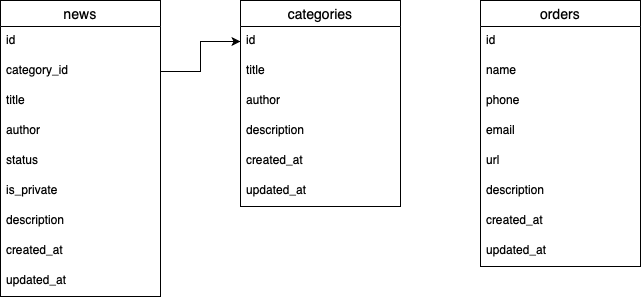

The diagram above was exported from draw.io. Its source (the exported page's mxGraphModel, read from the mxfile embedded in the PNG):
<mxGraphModel dx="788" dy="517" grid="1" gridSize="10" guides="1" tooltips="1" connect="1" arrows="1" fold="1" page="1" pageScale="1" pageWidth="3300" pageHeight="2339" math="0" shadow="0">
  <root>
    <mxCell id="0" />
    <mxCell id="1" parent="0" />
    <mxCell id="H-1JGoJgw5r-LraCsB_R-25" value="categories" style="swimlane;fontStyle=0;childLayout=stackLayout;horizontal=1;startSize=26;horizontalStack=0;resizeParent=1;resizeParentMax=0;resizeLast=0;collapsible=1;marginBottom=0;align=center;fontSize=14;fillColor=none;" vertex="1" parent="1">
      <mxGeometry x="280" y="40" width="160" height="206" as="geometry" />
    </mxCell>
    <mxCell id="H-1JGoJgw5r-LraCsB_R-18" value="id&#10;" style="text;strokeColor=none;fillColor=none;spacingLeft=4;spacingRight=4;overflow=hidden;rotatable=0;points=[[0,0.5],[1,0.5]];portConstraint=eastwest;fontSize=12;" vertex="1" parent="H-1JGoJgw5r-LraCsB_R-25">
      <mxGeometry y="26" width="160" height="30" as="geometry" />
    </mxCell>
    <mxCell id="H-1JGoJgw5r-LraCsB_R-26" value="title" style="text;strokeColor=none;fillColor=none;spacingLeft=4;spacingRight=4;overflow=hidden;rotatable=0;points=[[0,0.5],[1,0.5]];portConstraint=eastwest;fontSize=12;" vertex="1" parent="H-1JGoJgw5r-LraCsB_R-25">
      <mxGeometry y="56" width="160" height="30" as="geometry" />
    </mxCell>
    <mxCell id="H-1JGoJgw5r-LraCsB_R-19" value="author" style="text;strokeColor=none;fillColor=none;spacingLeft=4;spacingRight=4;overflow=hidden;rotatable=0;points=[[0,0.5],[1,0.5]];portConstraint=eastwest;fontSize=12;" vertex="1" parent="H-1JGoJgw5r-LraCsB_R-25">
      <mxGeometry y="86" width="160" height="30" as="geometry" />
    </mxCell>
    <mxCell id="H-1JGoJgw5r-LraCsB_R-27" value="description" style="text;strokeColor=none;fillColor=none;spacingLeft=4;spacingRight=4;overflow=hidden;rotatable=0;points=[[0,0.5],[1,0.5]];portConstraint=eastwest;fontSize=12;" vertex="1" parent="H-1JGoJgw5r-LraCsB_R-25">
      <mxGeometry y="116" width="160" height="30" as="geometry" />
    </mxCell>
    <mxCell id="H-1JGoJgw5r-LraCsB_R-20" value="created_at" style="text;strokeColor=none;fillColor=none;spacingLeft=4;spacingRight=4;overflow=hidden;rotatable=0;points=[[0,0.5],[1,0.5]];portConstraint=eastwest;fontSize=12;" vertex="1" parent="H-1JGoJgw5r-LraCsB_R-25">
      <mxGeometry y="146" width="160" height="30" as="geometry" />
    </mxCell>
    <mxCell id="H-1JGoJgw5r-LraCsB_R-29" value="updated_at" style="text;strokeColor=none;fillColor=none;spacingLeft=4;spacingRight=4;overflow=hidden;rotatable=0;points=[[0,0.5],[1,0.5]];portConstraint=eastwest;fontSize=12;" vertex="1" parent="H-1JGoJgw5r-LraCsB_R-25">
      <mxGeometry y="176" width="160" height="30" as="geometry" />
    </mxCell>
    <mxCell id="H-1JGoJgw5r-LraCsB_R-32" value="orders" style="swimlane;fontStyle=0;childLayout=stackLayout;horizontal=1;startSize=26;horizontalStack=0;resizeParent=1;resizeParentMax=0;resizeLast=0;collapsible=1;marginBottom=0;align=center;fontSize=14;fillColor=none;" vertex="1" parent="1">
      <mxGeometry x="520" y="40" width="160" height="266" as="geometry" />
    </mxCell>
    <mxCell id="H-1JGoJgw5r-LraCsB_R-33" value="id&#10;" style="text;strokeColor=none;fillColor=none;spacingLeft=4;spacingRight=4;overflow=hidden;rotatable=0;points=[[0,0.5],[1,0.5]];portConstraint=eastwest;fontSize=12;" vertex="1" parent="H-1JGoJgw5r-LraCsB_R-32">
      <mxGeometry y="26" width="160" height="30" as="geometry" />
    </mxCell>
    <mxCell id="H-1JGoJgw5r-LraCsB_R-34" value="name" style="text;strokeColor=none;fillColor=none;spacingLeft=4;spacingRight=4;overflow=hidden;rotatable=0;points=[[0,0.5],[1,0.5]];portConstraint=eastwest;fontSize=12;" vertex="1" parent="H-1JGoJgw5r-LraCsB_R-32">
      <mxGeometry y="56" width="160" height="30" as="geometry" />
    </mxCell>
    <mxCell id="H-1JGoJgw5r-LraCsB_R-35" value="phone" style="text;strokeColor=none;fillColor=none;spacingLeft=4;spacingRight=4;overflow=hidden;rotatable=0;points=[[0,0.5],[1,0.5]];portConstraint=eastwest;fontSize=12;" vertex="1" parent="H-1JGoJgw5r-LraCsB_R-32">
      <mxGeometry y="86" width="160" height="30" as="geometry" />
    </mxCell>
    <mxCell id="H-1JGoJgw5r-LraCsB_R-36" value="email" style="text;strokeColor=none;fillColor=none;spacingLeft=4;spacingRight=4;overflow=hidden;rotatable=0;points=[[0,0.5],[1,0.5]];portConstraint=eastwest;fontSize=12;" vertex="1" parent="H-1JGoJgw5r-LraCsB_R-32">
      <mxGeometry y="116" width="160" height="30" as="geometry" />
    </mxCell>
    <mxCell id="H-1JGoJgw5r-LraCsB_R-37" value="url" style="text;strokeColor=none;fillColor=none;spacingLeft=4;spacingRight=4;overflow=hidden;rotatable=0;points=[[0,0.5],[1,0.5]];portConstraint=eastwest;fontSize=12;" vertex="1" parent="H-1JGoJgw5r-LraCsB_R-32">
      <mxGeometry y="146" width="160" height="30" as="geometry" />
    </mxCell>
    <mxCell id="H-1JGoJgw5r-LraCsB_R-38" value="description" style="text;strokeColor=none;fillColor=none;spacingLeft=4;spacingRight=4;overflow=hidden;rotatable=0;points=[[0,0.5],[1,0.5]];portConstraint=eastwest;fontSize=12;" vertex="1" parent="H-1JGoJgw5r-LraCsB_R-32">
      <mxGeometry y="176" width="160" height="30" as="geometry" />
    </mxCell>
    <mxCell id="H-1JGoJgw5r-LraCsB_R-39" value="created_at" style="text;strokeColor=none;fillColor=none;spacingLeft=4;spacingRight=4;overflow=hidden;rotatable=0;points=[[0,0.5],[1,0.5]];portConstraint=eastwest;fontSize=12;" vertex="1" parent="H-1JGoJgw5r-LraCsB_R-32">
      <mxGeometry y="206" width="160" height="30" as="geometry" />
    </mxCell>
    <mxCell id="H-1JGoJgw5r-LraCsB_R-40" value="updated_at" style="text;strokeColor=none;fillColor=none;spacingLeft=4;spacingRight=4;overflow=hidden;rotatable=0;points=[[0,0.5],[1,0.5]];portConstraint=eastwest;fontSize=12;" vertex="1" parent="H-1JGoJgw5r-LraCsB_R-32">
      <mxGeometry y="236" width="160" height="30" as="geometry" />
    </mxCell>
    <mxCell id="H-1JGoJgw5r-LraCsB_R-42" value="news" style="swimlane;fontStyle=0;childLayout=stackLayout;horizontal=1;startSize=26;horizontalStack=0;resizeParent=1;resizeParentMax=0;resizeLast=0;collapsible=1;marginBottom=0;align=center;fontSize=14;fillColor=none;" vertex="1" parent="1">
      <mxGeometry x="40" y="40" width="160" height="296" as="geometry" />
    </mxCell>
    <mxCell id="H-1JGoJgw5r-LraCsB_R-43" value="id&#10;" style="text;strokeColor=none;fillColor=none;spacingLeft=4;spacingRight=4;overflow=hidden;rotatable=0;points=[[0,0.5],[1,0.5]];portConstraint=eastwest;fontSize=12;" vertex="1" parent="H-1JGoJgw5r-LraCsB_R-42">
      <mxGeometry y="26" width="160" height="30" as="geometry" />
    </mxCell>
    <mxCell id="H-1JGoJgw5r-LraCsB_R-44" value="category_id&#10;" style="text;strokeColor=none;fillColor=none;spacingLeft=4;spacingRight=4;overflow=hidden;rotatable=0;points=[[0,0.5],[1,0.5]];portConstraint=eastwest;fontSize=12;" vertex="1" parent="H-1JGoJgw5r-LraCsB_R-42">
      <mxGeometry y="56" width="160" height="30" as="geometry" />
    </mxCell>
    <mxCell id="H-1JGoJgw5r-LraCsB_R-45" value="title&#10;" style="text;strokeColor=none;fillColor=none;spacingLeft=4;spacingRight=4;overflow=hidden;rotatable=0;points=[[0,0.5],[1,0.5]];portConstraint=eastwest;fontSize=12;" vertex="1" parent="H-1JGoJgw5r-LraCsB_R-42">
      <mxGeometry y="86" width="160" height="30" as="geometry" />
    </mxCell>
    <mxCell id="H-1JGoJgw5r-LraCsB_R-46" value="author" style="text;strokeColor=none;fillColor=none;spacingLeft=4;spacingRight=4;overflow=hidden;rotatable=0;points=[[0,0.5],[1,0.5]];portConstraint=eastwest;fontSize=12;" vertex="1" parent="H-1JGoJgw5r-LraCsB_R-42">
      <mxGeometry y="116" width="160" height="30" as="geometry" />
    </mxCell>
    <mxCell id="H-1JGoJgw5r-LraCsB_R-47" value="status" style="text;strokeColor=none;fillColor=none;spacingLeft=4;spacingRight=4;overflow=hidden;rotatable=0;points=[[0,0.5],[1,0.5]];portConstraint=eastwest;fontSize=12;" vertex="1" parent="H-1JGoJgw5r-LraCsB_R-42">
      <mxGeometry y="146" width="160" height="30" as="geometry" />
    </mxCell>
    <mxCell id="H-1JGoJgw5r-LraCsB_R-48" value="is_private&#10;" style="text;strokeColor=none;fillColor=none;spacingLeft=4;spacingRight=4;overflow=hidden;rotatable=0;points=[[0,0.5],[1,0.5]];portConstraint=eastwest;fontSize=12;" vertex="1" parent="H-1JGoJgw5r-LraCsB_R-42">
      <mxGeometry y="176" width="160" height="30" as="geometry" />
    </mxCell>
    <mxCell id="H-1JGoJgw5r-LraCsB_R-49" value="description" style="text;strokeColor=none;fillColor=none;spacingLeft=4;spacingRight=4;overflow=hidden;rotatable=0;points=[[0,0.5],[1,0.5]];portConstraint=eastwest;fontSize=12;" vertex="1" parent="H-1JGoJgw5r-LraCsB_R-42">
      <mxGeometry y="206" width="160" height="30" as="geometry" />
    </mxCell>
    <mxCell id="H-1JGoJgw5r-LraCsB_R-50" value="created_at" style="text;strokeColor=none;fillColor=none;spacingLeft=4;spacingRight=4;overflow=hidden;rotatable=0;points=[[0,0.5],[1,0.5]];portConstraint=eastwest;fontSize=12;" vertex="1" parent="H-1JGoJgw5r-LraCsB_R-42">
      <mxGeometry y="236" width="160" height="30" as="geometry" />
    </mxCell>
    <mxCell id="H-1JGoJgw5r-LraCsB_R-51" value="updated_at" style="text;strokeColor=none;fillColor=none;spacingLeft=4;spacingRight=4;overflow=hidden;rotatable=0;points=[[0,0.5],[1,0.5]];portConstraint=eastwest;fontSize=12;" vertex="1" parent="H-1JGoJgw5r-LraCsB_R-42">
      <mxGeometry y="266" width="160" height="30" as="geometry" />
    </mxCell>
    <mxCell id="H-1JGoJgw5r-LraCsB_R-52" style="edgeStyle=orthogonalEdgeStyle;rounded=0;orthogonalLoop=1;jettySize=auto;html=1;entryX=0;entryY=0.5;entryDx=0;entryDy=0;" edge="1" parent="1" source="H-1JGoJgw5r-LraCsB_R-44" target="H-1JGoJgw5r-LraCsB_R-18">
      <mxGeometry relative="1" as="geometry" />
    </mxCell>
  </root>
</mxGraphModel>